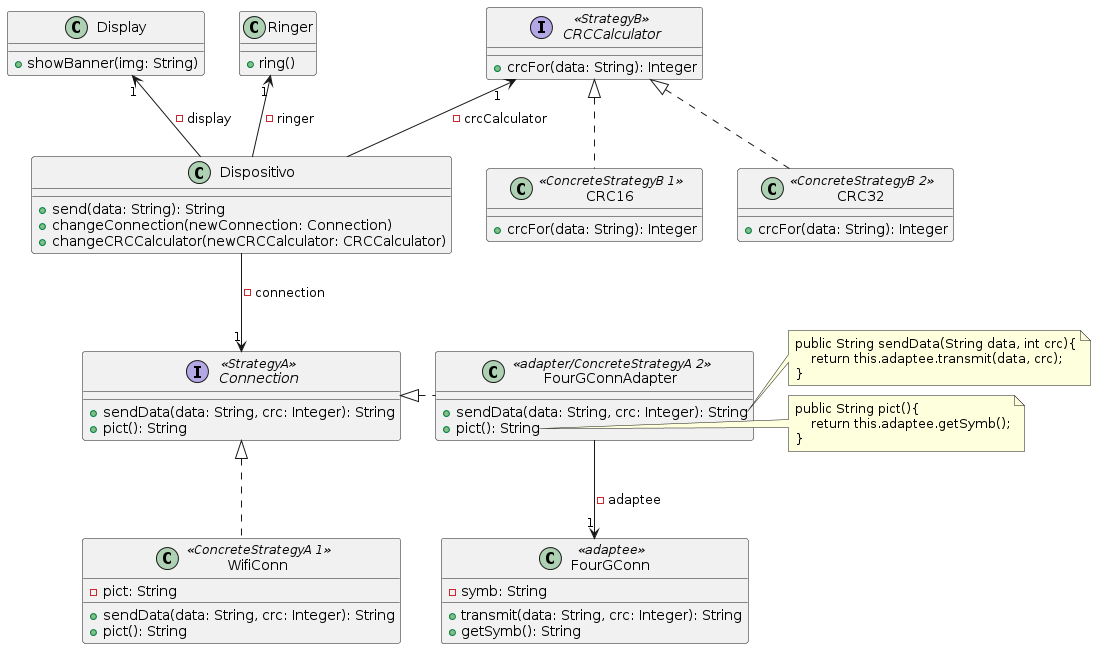

The diagram above was rendered by PlantUML. Its source (embedded in the PNG):
@startuml
class Dispositivo{
  +send(data: String): String
  +changeConnection(newConnection: Connection)
  +changeCRCCalculator(newCRCCalculator: CRCCalculator)
}

Interface Connection <<StrategyA>>{
  +sendData(data: String, crc: Integer): String
  +pict(): String
}

Dispositivo -down-> "1" Connection: "-connection"

class WifiConn <<ConcreteStrategyA 1>> implements Connection{
  -pict: String

  +sendData(data: String, crc: Integer): String
  +pict(): String
}

class FourGConnAdapter <<adapter/ConcreteStrategyA 2>>{
  +sendData(data: String, crc: Integer): String
  +pict(): String
}

note right of FourGConnAdapter::sendData
public String sendData(String data, int crc){
    return this.adaptee.transmit(data, crc);
}
end note

note right of FourGConnAdapter::pict
public String pict(){
    return this.adaptee.getSymb();
}
end note

FourGConnAdapter ..left..|> Connection
FourGConnAdapter --> "1" FourGConn: "-adaptee"


class FourGConn <<adaptee>>{
  -symb: String

  +transmit(data: String, crc: Integer): String
  +getSymb(): String
}

Interface CRCCalculator <<StrategyB>>{
  +crcFor(data: String): Integer
}

Dispositivo -up-> "1" CRCCalculator: "-crcCalculator"

class CRC16 <<ConcreteStrategyB 1>> implements CRCCalculator{
  +crcFor(data: String): Integer
}

class CRC32 <<ConcreteStrategyB 2>> implements CRCCalculator{
  +crcFor(data: String): Integer
}



class Ringer{
  +ring()
}

Dispositivo -up-> "1" Ringer: "-ringer"

class Display{
  +showBanner(img: String)
}

Dispositivo -up-> "1" Display: "-display"
@enduml